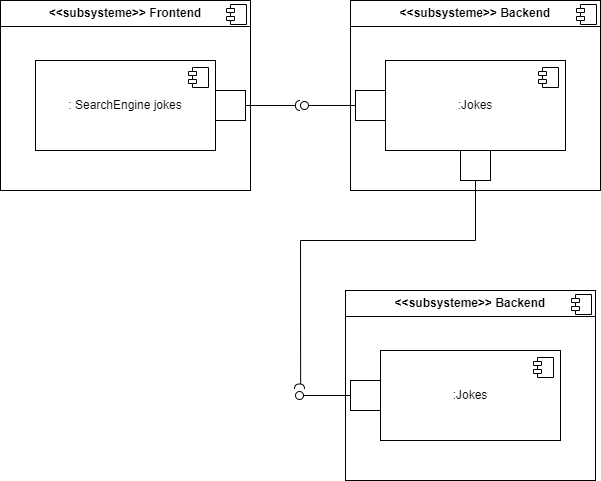

The diagram above was exported from draw.io. Its source (the exported page's mxGraphModel, read from the mxfile embedded in the PNG):
<mxGraphModel dx="2074" dy="1196" grid="1" gridSize="10" guides="1" tooltips="1" connect="1" arrows="1" fold="1" page="1" pageScale="1" pageWidth="827" pageHeight="1169" math="0" shadow="0">
  <root>
    <mxCell id="0" />
    <mxCell id="1" parent="0" />
    <mxCell id="TY5imNcZOcsS9m7UP9F4-12" value="&lt;p style=&quot;margin:0px;margin-top:6px;text-align:center;&quot;&gt;&lt;b&gt;&amp;lt;&amp;lt;subsysteme&amp;gt;&amp;gt; Backend&lt;/b&gt;&lt;/p&gt;&lt;hr size=&quot;1&quot; style=&quot;border-style:solid;&quot;&gt;&lt;p style=&quot;margin:0px;margin-left:8px;&quot;&gt;&lt;br&gt;&lt;/p&gt;" style="align=left;overflow=fill;html=1;dropTarget=0;whiteSpace=wrap;" parent="1" vertex="1">
      <mxGeometry x="550" y="440" width="250" height="190" as="geometry" />
    </mxCell>
    <mxCell id="TY5imNcZOcsS9m7UP9F4-13" value="" style="shape=component;jettyWidth=8;jettyHeight=4;" parent="TY5imNcZOcsS9m7UP9F4-12" vertex="1">
      <mxGeometry x="1" width="20" height="20" relative="1" as="geometry">
        <mxPoint x="-24" y="4" as="offset" />
      </mxGeometry>
    </mxCell>
    <mxCell id="O_k-5xSKU5mdzjZsvHdu-3" value=":Jokes" style="html=1;dropTarget=0;whiteSpace=wrap;" parent="1" vertex="1">
      <mxGeometry x="585" y="500" width="180" height="90" as="geometry" />
    </mxCell>
    <mxCell id="O_k-5xSKU5mdzjZsvHdu-4" value="" style="shape=module;jettyWidth=8;jettyHeight=4;" parent="O_k-5xSKU5mdzjZsvHdu-3" vertex="1">
      <mxGeometry x="1" width="20" height="20" relative="1" as="geometry">
        <mxPoint x="-27" y="7" as="offset" />
      </mxGeometry>
    </mxCell>
    <mxCell id="TY5imNcZOcsS9m7UP9F4-14" value="&lt;p style=&quot;margin:0px;margin-top:6px;text-align:center;&quot;&gt;&lt;b&gt;&amp;lt;&amp;lt;subsysteme&amp;gt;&amp;gt; Frontend&lt;/b&gt;&lt;/p&gt;&lt;hr size=&quot;1&quot; style=&quot;border-style:solid;&quot;&gt;&lt;p style=&quot;margin:0px;margin-left:8px;&quot;&gt;&lt;br&gt;&lt;/p&gt;" style="align=left;overflow=fill;html=1;dropTarget=0;whiteSpace=wrap;" parent="1" vertex="1">
      <mxGeometry x="200" y="440" width="250" height="190" as="geometry" />
    </mxCell>
    <mxCell id="TY5imNcZOcsS9m7UP9F4-15" value="" style="shape=component;jettyWidth=8;jettyHeight=4;" parent="TY5imNcZOcsS9m7UP9F4-14" vertex="1">
      <mxGeometry x="1" width="20" height="20" relative="1" as="geometry">
        <mxPoint x="-24" y="4" as="offset" />
      </mxGeometry>
    </mxCell>
    <mxCell id="TY5imNcZOcsS9m7UP9F4-16" value=": SearchEngine jokes" style="html=1;dropTarget=0;whiteSpace=wrap;" parent="1" vertex="1">
      <mxGeometry x="235" y="500" width="180" height="90" as="geometry" />
    </mxCell>
    <mxCell id="TY5imNcZOcsS9m7UP9F4-17" value="" style="shape=module;jettyWidth=8;jettyHeight=4;" parent="TY5imNcZOcsS9m7UP9F4-16" vertex="1">
      <mxGeometry x="1" width="20" height="20" relative="1" as="geometry">
        <mxPoint x="-27" y="7" as="offset" />
      </mxGeometry>
    </mxCell>
    <mxCell id="TY5imNcZOcsS9m7UP9F4-18" value="" style="html=1;rounded=0;" parent="1" vertex="1">
      <mxGeometry x="415" y="530" width="30" height="30" as="geometry" />
    </mxCell>
    <mxCell id="TY5imNcZOcsS9m7UP9F4-19" value="" style="endArrow=none;html=1;rounded=0;align=center;verticalAlign=top;endFill=0;labelBackgroundColor=none;endSize=2;" parent="1" source="TY5imNcZOcsS9m7UP9F4-18" target="TY5imNcZOcsS9m7UP9F4-20" edge="1">
      <mxGeometry relative="1" as="geometry" />
    </mxCell>
    <mxCell id="TY5imNcZOcsS9m7UP9F4-20" value="" style="shape=requiredInterface;html=1;fontSize=11;align=center;fillColor=none;points=[];aspect=fixed;resizable=0;verticalAlign=bottom;labelPosition=center;verticalLabelPosition=top;flipH=1;" parent="1" vertex="1">
      <mxGeometry x="495" y="540" width="5" height="10" as="geometry" />
    </mxCell>
    <mxCell id="TY5imNcZOcsS9m7UP9F4-21" value="" style="html=1;rounded=0;rotation=90;" parent="1" vertex="1">
      <mxGeometry x="555" y="530" width="30" height="30" as="geometry" />
    </mxCell>
    <mxCell id="TY5imNcZOcsS9m7UP9F4-22" value="" style="endArrow=none;html=1;rounded=0;align=center;verticalAlign=top;endFill=0;labelBackgroundColor=none;endSize=2;" parent="1" source="TY5imNcZOcsS9m7UP9F4-21" target="TY5imNcZOcsS9m7UP9F4-23" edge="1">
      <mxGeometry relative="1" as="geometry" />
    </mxCell>
    <mxCell id="TY5imNcZOcsS9m7UP9F4-23" value="" style="ellipse;html=1;fontSize=11;align=center;fillColor=none;points=[];aspect=fixed;resizable=0;verticalAlign=bottom;labelPosition=center;verticalLabelPosition=top;flipH=1;rotation=-94;" parent="1" vertex="1">
      <mxGeometry x="500" y="541" width="8" height="8" as="geometry" />
    </mxCell>
    <mxCell id="TY5imNcZOcsS9m7UP9F4-24" value="&lt;p style=&quot;margin:0px;margin-top:6px;text-align:center;&quot;&gt;&lt;b&gt;&amp;lt;&amp;lt;subsysteme&amp;gt;&amp;gt; Backend&lt;/b&gt;&lt;/p&gt;&lt;hr size=&quot;1&quot; style=&quot;border-style:solid;&quot;&gt;&lt;p style=&quot;margin:0px;margin-left:8px;&quot;&gt;&lt;br&gt;&lt;/p&gt;" style="align=left;overflow=fill;html=1;dropTarget=0;whiteSpace=wrap;" parent="1" vertex="1">
      <mxGeometry x="545" y="730" width="250" height="190" as="geometry" />
    </mxCell>
    <mxCell id="TY5imNcZOcsS9m7UP9F4-25" value="" style="shape=component;jettyWidth=8;jettyHeight=4;" parent="TY5imNcZOcsS9m7UP9F4-24" vertex="1">
      <mxGeometry x="1" width="20" height="20" relative="1" as="geometry">
        <mxPoint x="-24" y="4" as="offset" />
      </mxGeometry>
    </mxCell>
    <mxCell id="TY5imNcZOcsS9m7UP9F4-26" value=":Jokes" style="html=1;dropTarget=0;whiteSpace=wrap;" parent="1" vertex="1">
      <mxGeometry x="580" y="790" width="180" height="90" as="geometry" />
    </mxCell>
    <mxCell id="TY5imNcZOcsS9m7UP9F4-27" value="" style="shape=module;jettyWidth=8;jettyHeight=4;" parent="TY5imNcZOcsS9m7UP9F4-26" vertex="1">
      <mxGeometry x="1" width="20" height="20" relative="1" as="geometry">
        <mxPoint x="-27" y="7" as="offset" />
      </mxGeometry>
    </mxCell>
    <mxCell id="TY5imNcZOcsS9m7UP9F4-32" value="" style="html=1;rounded=0;" parent="1" vertex="1">
      <mxGeometry x="550" y="820" width="30" height="30" as="geometry" />
    </mxCell>
    <mxCell id="TY5imNcZOcsS9m7UP9F4-33" value="" style="endArrow=none;html=1;rounded=0;align=center;verticalAlign=top;endFill=0;labelBackgroundColor=none;endSize=2;" parent="1" source="TY5imNcZOcsS9m7UP9F4-32" target="TY5imNcZOcsS9m7UP9F4-34" edge="1">
      <mxGeometry relative="1" as="geometry" />
    </mxCell>
    <mxCell id="TY5imNcZOcsS9m7UP9F4-34" value="" style="ellipse;html=1;fontSize=11;align=center;fillColor=none;points=[];aspect=fixed;resizable=0;verticalAlign=bottom;labelPosition=center;verticalLabelPosition=top;flipH=1;" parent="1" vertex="1">
      <mxGeometry x="495" y="831" width="8" height="8" as="geometry" />
    </mxCell>
    <mxCell id="TY5imNcZOcsS9m7UP9F4-38" value="" style="html=1;rounded=0;" parent="1" vertex="1">
      <mxGeometry x="660" y="590" width="30" height="30" as="geometry" />
    </mxCell>
    <mxCell id="TY5imNcZOcsS9m7UP9F4-39" value="" style="endArrow=none;html=1;rounded=0;align=center;verticalAlign=top;endFill=0;labelBackgroundColor=none;endSize=2;entryX=1.043;entryY=0.386;entryDx=0;entryDy=0;entryPerimeter=0;" parent="1" source="TY5imNcZOcsS9m7UP9F4-38" target="TY5imNcZOcsS9m7UP9F4-40" edge="1">
      <mxGeometry relative="1" as="geometry">
        <mxPoint x="510" y="680" as="targetPoint" />
        <Array as="points">
          <mxPoint x="675" y="680" />
          <mxPoint x="500" y="680" />
        </Array>
      </mxGeometry>
    </mxCell>
    <mxCell id="TY5imNcZOcsS9m7UP9F4-40" value="" style="shape=requiredInterface;html=1;fontSize=11;align=center;fillColor=none;points=[];aspect=fixed;resizable=0;verticalAlign=bottom;labelPosition=center;verticalLabelPosition=top;flipH=1;rotation=90;" parent="1" vertex="1">
      <mxGeometry x="496.5" y="821" width="5" height="10" as="geometry" />
    </mxCell>
  </root>
</mxGraphModel>